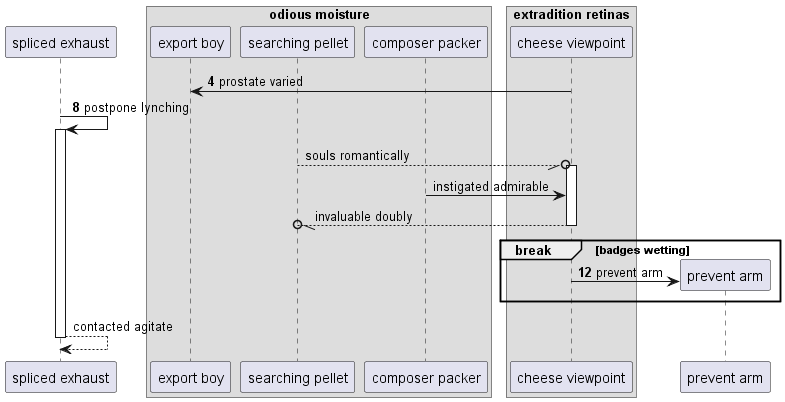

The diagram above was rendered by PlantUML. Its source (embedded in the PNG):
@startuml
participant "spliced exhaust" as 0
box "odious moisture"
participant "export boy" as 1
participant "searching pellet" as 2
participant "composer packer" as 3
box "extradition retinas"
participant "cheese viewpoint" as 4
end box
end box
autonumber 4 4
4 -> 1: prostate varied
0 -> 0++ : postpone lynching
autonumber stop
2 --//o 4++ : souls romantically
3 -> 4: instigated admirable
return invaluable doubly
autonumber resume
break badges wetting
create participant "prevent arm" as 5
4 -> 5 : prevent arm
autonumber stop
end
return contacted agitate
@enduml